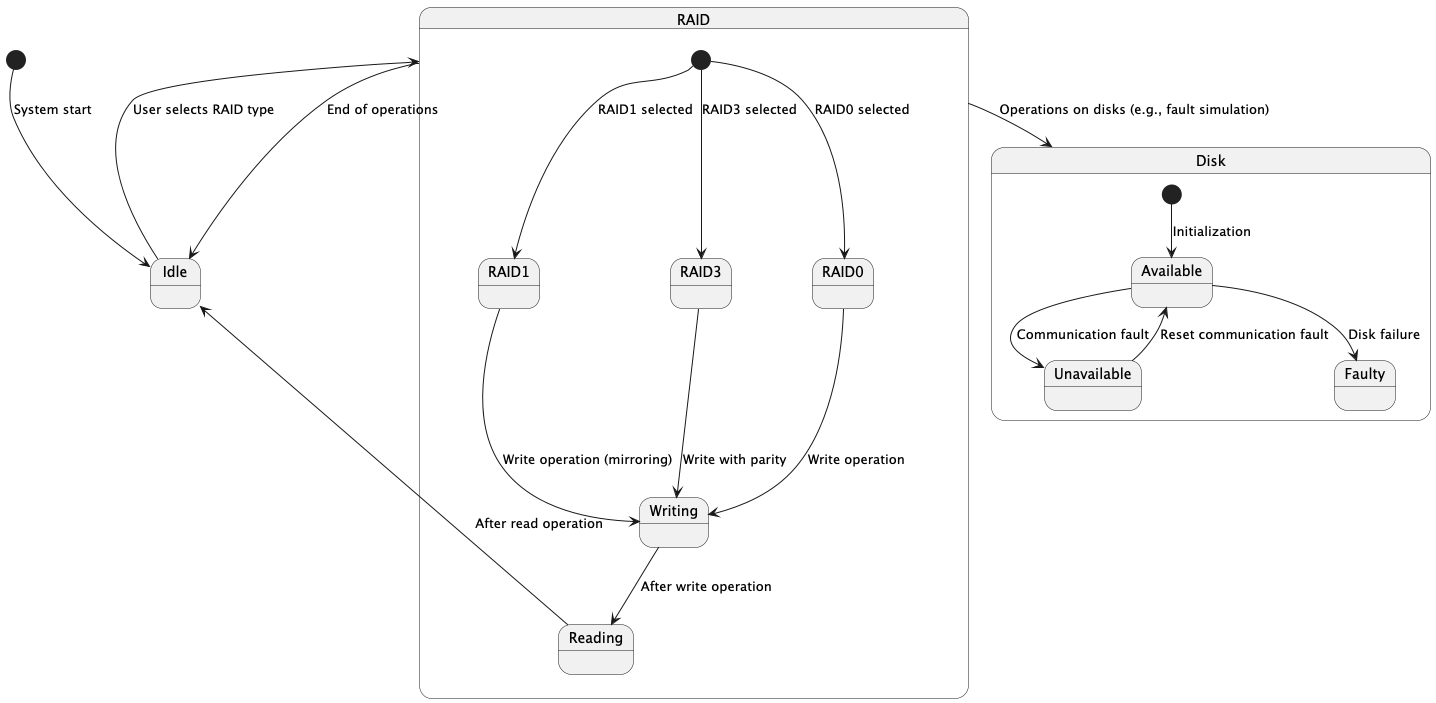

The diagram above was rendered by PlantUML. Its source (embedded in the PNG):
@startuml
[*] --> Idle : System start

state "Disk" as Disk {
    [*] --> Available : Initialization
    Available --> Unavailable : Communication fault
    Available --> Faulty : Disk failure
    Unavailable --> Available : Reset communication fault
}

state "RAID" as RAID {
    [*] --> RAID0 : RAID0 selected
    [*] --> RAID1 : RAID1 selected
    [*] --> RAID3 : RAID3 selected

    RAID0 --> Writing : Write operation
    RAID1 --> Writing : Write operation (mirroring)
    RAID3 --> Writing : Write with parity

    Writing --> Reading : After write operation
    Reading --> Idle : After read operation
}

Idle --> RAID : User selects RAID type
RAID --> Disk : Operations on disks (e.g., fault simulation)
RAID --> Idle : End of operations

@enduml